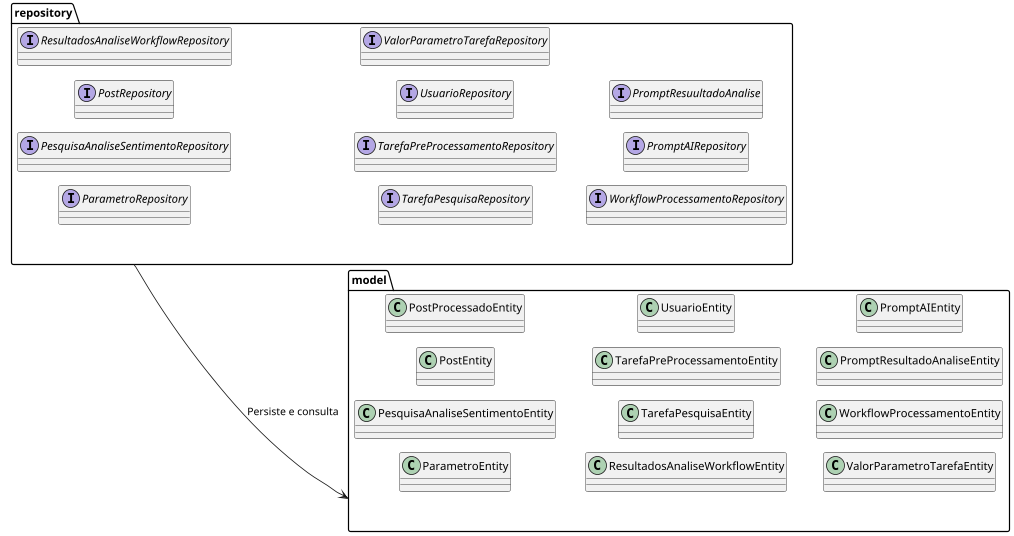

The diagram above was rendered by PlantUML. Its source (embedded in the PNG):
@startuml
!pragma layout smetana
left to right direction

package repository {
    interface ParametroRepository
    interface PesquisaAnaliseSentimentoRepository
    interface PostRepository
    interface ResultadosAnaliseWorkflowRepository
    interface TarefaPesquisaRepository
    interface TarefaPreProcessamentoRepository
    interface UsuarioRepository
    interface ValorParametroTarefaRepository
    interface WorkflowProcessamentoRepository
    interface PromptAIRepository
    interface PromptResuultadoAnalise
}

package model {
    class ParametroEntity
    class PesquisaAnaliseSentimentoEntity
    class PostEntity
    class PostProcessadoEntity
    class ResultadosAnaliseWorkflowEntity
    class TarefaPesquisaEntity
    class TarefaPreProcessamentoEntity
    class UsuarioEntity
    class ValorParametroTarefaEntity
    class WorkflowProcessamentoEntity
    class PromptResultadoAnaliseEntity
    class PromptAIEntity
}

repository --> model : "Persiste e consulta"
@enduml